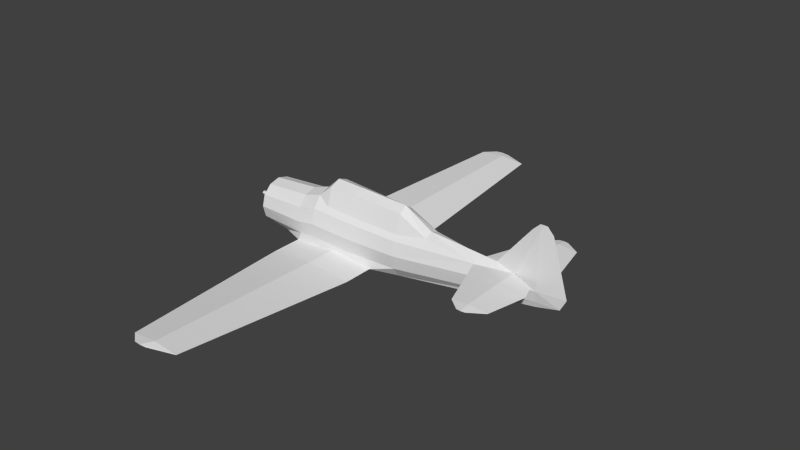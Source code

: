# Source: at6_m.blend  (saved by Blender 2.69.0; exported with 4.5.12 LTS)
import bpy
from mathutils import Matrix  # noqa: F401  (used for matrix-valued properties, if any)

bpy.ops.wm.read_factory_settings(use_empty=True)
scene = bpy.context.scene
scene.name = 'Scene'

# ---- collections
col_collection_1 = bpy.data.collections.new('Collection 1'); scene.collection.children.link(col_collection_1)

# ---- materials (node trees are filled in below, after node groups)
mat_material_texture = bpy.data.materials.new('Material Texture')
mat_material_texture.alpha_threshold = 0.0
mat_material_texture.use_transparent_shadow = False
mat_material_texture.roughness = 0.5
mat_material_texture.line_color = (0.0, 0.0, 0.0, 1.0)

# ---- material node trees

# ---- world
world_world = bpy.data.worlds.new('World'); scene.world = world_world
world_world.color = (0.05088, 0.05088, 0.05088)
world_world.use_sun_shadow = False
world_world.sun_shadow_jitter_overblur = 0.0
world_world.cycles.sampling_method = 'MANUAL'
world_world.cycles.sample_map_resolution = 256

# ---- meshes
me_cylinder_002 = bpy.data.meshes.new('Cylinder.002')
me_cylinder_002.from_pydata([(5.5, 0.09123, 0.24), (5.5, 0.04135, -0.05), (5.5, 0.02303, 1.64), (5.3, -1.139e-16, 1.64), (5.661, -1.243e-16, 1.81), (5.57, 0.007972, 1.81), (5.481, -1.243e-16, 1.81), (5.5, 0.0, -0.19), (6.086, -1.041e-17, -0.05), (6.239, -2.817e-17, 0.24), (5.82, -1.139e-16, 1.64), (5.5, -0.09123, 0.24), (5.5, -0.04135, -0.05), (5.5, -0.02303, 1.64), (5.57, -0.007972, 1.81), (5.03, 1.96, 0.41), (4.93, 1.96, 0.4003), (4.93, 1.96, 0.4197), (5.03, -1.96, 0.41), (4.93, -1.96, 0.4003), (4.93, -1.96, 0.4197), (5.494, 0.26, 0.41), (4.928, 0.08021, 0.4724), (5.646, 0.68, 0.41), (4.93, 0.68, 0.4773), (5.419, 1.71, 0.41), (4.93, 1.71, 0.4507), (5.494, -0.26, 0.41), (4.928, -0.08021, 0.4724), (5.646, -0.68, 0.41), (4.93, -0.68, 0.4773), (5.419, -1.71, 0.41), (4.93, -1.71, 0.4507), (4.93, 0.1327, 0.3431), (4.93, 0.68, 0.3427), (4.93, 1.71, 0.3693), (4.93, -0.1327, 0.3431), (4.93, -0.68, 0.3427), (4.93, -1.71, 0.3693), (1.18, 1.32, -0.58), (0.9429, 6.156, -0.2164), (1.18, -1.32, -0.58), (0.9429, -6.156, -0.2164), (-0.57, 0.31, 0.7455), (-0.22, 0.2617, 1.067), (1.86, 0.2117, 0.9648), (0.495, 0.2492, 1.032), (-0.22, 0.4235, 0.5828), (0.495, 0.4064, 0.5493), (1.86, 0.3552, 0.4918), (2.61, 0.225, 0.5929), (2.61, 2.666e-07, 0.68), (-0.57, -0.31, 0.7455), (-0.22, -0.2617, 1.067), (0.495, 3.636e-07, 1.155), (1.86, -0.2117, 0.9648), (1.86, 3.071e-07, 1.11), (0.495, -0.2492, 1.032), (-0.22, -0.4235, 0.5828), (0.495, -0.4064, 0.5493), (1.86, -0.3552, 0.4918), (4.432, -1.361e-07, 0.56), (1.18, 0.53, -0.58), (-0.007419, 0.53, -0.7189), (-1.17, 0.53, -0.58), (-0.007419, 1.32, -0.6841), (-1.17, 1.32, -0.58), (0.281, 6.156, -0.2744), (-0.3671, 6.156, -0.2164), (0.3158, 6.386, -0.1991), (0.1188, 6.386, -0.2164), (-0.07419, 6.386, -0.1991), (0.2687, -6.386, -0.1991), (0.1188, -6.386, -0.2164), (0.1188, -6.386, -0.1818), (-0.07419, -6.386, -0.1991), (0.1188, 6.386, -0.1818), (1.18, -0.53, -0.58), (-0.007419, -0.53, -0.7189), (-1.17, -0.53, -0.58), (-0.007419, -1.32, -0.6841), (-1.17, -1.32, -0.58), (0.281, -6.156, -0.2744), (-0.3671, -6.156, -0.2164), (-0.007419, 1.32, -0.4759), (0.281, 6.156, -0.1583), (-0.007419, -1.32, -0.4759), (0.281, -6.156, -0.1583), (-2.42, 0.45, -7.947e-09), (-2.42, 0.3897, -0.225), (-2.42, 0.225, -0.3897), (-2.42, 0.225, 0.3897), (-2.42, 0.3897, 0.225), (-2.31, 0.511, -0.295), (-2.31, 0.295, -0.511), (-2.31, 0.295, 0.511), (-2.31, 0.511, 0.295), (-2.31, 0.59, 3.364e-08), (-1.05, 0.5369, -0.35), (-1.71, 0.33, -0.5716), (-1.05, 0.31, 0.6062), (-1.05, 0.5369, 0.35), (-1.05, 0.62, 9.784e-08), (0.495, 0.595, 0.02), (0.495, 0.5153, -0.3675), (0.495, 0.5153, 0.4075), (-0.57, 0.5369, -0.32), (-0.57, 0.5369, 0.46), (-0.57, 0.62, 0.07), (1.86, 0.52, 1.699e-07), (1.86, 0.4503, -0.36), (1.86, 0.26, -0.6235), (1.86, 0.4503, 0.36), (3.952, 0.2015, 0.4091), (-0.007419, 0.53, -0.4759), (-2.42, -0.45, -7.947e-09), (-2.42, -0.3897, -0.225), (-2.42, -0.225, -0.3897), (-2.42, 6.507e-09, -0.45), (-2.42, 3.57e-07, 0.45), (-2.42, -0.225, 0.3897), (-2.42, -0.3897, 0.225), (-2.31, -0.511, -0.295), (-2.31, -0.295, -0.511), (-2.31, -4.629e-08, -0.59), (-2.31, 4.132e-07, 0.59), (-2.31, -0.295, 0.511), (-2.31, -0.511, 0.295), (-2.31, -0.59, 3.364e-08), (-1.05, -0.5369, -0.35), (-1.71, -0.33, -0.5716), (-1.05, 4.014e-07, 0.7), (-1.05, -0.31, 0.6062), (-1.05, -0.5369, 0.35), (-1.05, -0.62, 9.784e-08), (0.495, -0.595, 0.02), (0.495, -0.5153, -0.3675), (1.86, -9.789e-08, -0.72), (0.495, -0.5153, 0.4075), (-1.71, -4.954e-08, -0.66), (-0.57, -0.5369, -0.32), (-0.57, 3.904e-07, 0.85), (-0.57, -0.5369, 0.46), (-0.57, -0.62, 0.07), (1.86, -0.52, 1.699e-07), (1.86, -0.4503, -0.36), (1.86, -0.26, -0.6235), (1.86, -0.4503, 0.36), (2.61, -0.225, 0.5929), (3.952, -0.2015, 0.4091), (-0.007419, -0.53, -0.4759), (4.81, 1.96, 0.41), (4.81, -1.96, 0.41), (4.126, 0.68, 0.41), (4.499, 1.71, 0.41), (4.126, -0.68, 0.41), (4.499, -1.71, 0.41), (-0.22, 3.849e-07, 1.17), (-2.88, 0.05, -8.941e-08), (-2.42, 0.05, -7.451e-08), (-2.88, 0.025, -0.0433), (-2.42, 0.025, -0.0433), (-2.88, -0.025, -0.0433), (-2.42, -0.025, -0.0433), (-2.88, -0.05, -1.043e-07), (-2.42, -0.05, -8.941e-08), (-2.88, -0.025, 0.0433), (-2.42, -0.025, 0.0433), (-2.88, 0.025, 0.0433), (-2.42, 0.025, 0.0433)], [], [(10, 9, 0), (9, 8, 0), (2, 10, 0), (10, 5, 4), (10, 2, 5), (2, 3, 5), (5, 3, 6), (7, 1, 8), (8, 1, 0), (24, 21, 23), (30, 29, 27), (63, 64, 65), (65, 64, 66), (41, 82, 80), (67, 68, 70), (70, 68, 71), (62, 65, 39), (68, 76, 71), (78, 80, 79), (80, 81, 79), (86, 41, 77), (85, 40, 76), (88, 97, 93, 89), (89, 93, 94, 90), (90, 94, 124, 118), (119, 125, 95, 91), (92, 96, 97, 88), (91, 95, 96, 92), (97, 102, 98, 93), (93, 98, 99, 94), (125, 131, 100, 95), (96, 101, 102, 97), (95, 100, 101, 96), (103, 109, 110, 104), (105, 112, 109, 103), (109, 0, 1), (110, 109, 1), (94, 99, 139, 124), (104, 62, 114), (102, 108, 106, 98), (115, 116, 122, 128), (116, 117, 123, 122), (117, 118, 124, 123), (119, 120, 126, 125), (121, 115, 128, 127), (120, 121, 127, 126), (128, 122, 129, 134), (122, 123, 130, 129), (125, 126, 132, 131), (127, 128, 134, 133), (126, 127, 133, 132), (47, 48, 105), (142, 138, 58), (135, 136, 145, 144), (47, 105, 107), (138, 135, 144, 147), (144, 12, 11), (149, 144, 11, 36), (123, 124, 139, 130), (142, 143, 135, 138), (59, 60, 55, 57), (34, 113, 153), (158, 159, 161, 160), (160, 161, 163, 162), (162, 163, 165, 164), (164, 165, 167, 166), (168, 169, 159, 158), (166, 167, 169, 168), (10, 11, 9), (9, 11, 8), (13, 11, 10), (10, 14, 13), (14, 6, 3), (61, 149, 28), (7, 8, 12), (8, 11, 12), (28, 13, 61), (16, 154, 151), (156, 152, 20), (18, 20, 19), (19, 20, 152), (35, 153, 154), (21, 34, 23), (153, 26, 154), (154, 17, 151), (25, 16, 15), (27, 29, 37), (98, 64, 99), (107, 105, 103, 108), (48, 49, 112, 105), (2, 61, 3), (66, 84, 85), (39, 67, 40), (40, 70, 69), (40, 67, 70), (143, 140, 136, 135), (41, 42, 82), (77, 41, 80), (114, 62, 84), (73, 75, 83), (66, 85, 68), (76, 40, 69), (68, 85, 76), (67, 66, 68), (65, 66, 67), (84, 39, 85), (79, 81, 86), (140, 79, 150), (42, 72, 73), (83, 75, 74), (137, 139, 63), (80, 82, 81), (139, 79, 130), (42, 73, 82), (84, 62, 39), (137, 63, 62), (79, 86, 150), (110, 111, 62), (104, 110, 62), (137, 78, 139), (37, 155, 149), (22, 0, 33), (98, 106, 64), (110, 1, 111), (147, 144, 149), (146, 77, 137), (77, 80, 78), (58, 138, 59), (145, 77, 146), (87, 42, 41), (81, 83, 87), (136, 77, 145), (83, 74, 87), (78, 79, 139), (82, 83, 81), (87, 74, 42), (111, 1, 7, 137), (82, 73, 83), (101, 107, 108, 102), (133, 134, 143, 142), (134, 129, 140, 143), (149, 30, 28), (88, 89, 90, 118, 119, 91, 92), (115, 121, 120, 119, 118, 117, 116), (33, 21, 22), (13, 3, 61), (28, 36, 11), (10, 4, 14), (36, 28, 27), (26, 25, 17), (155, 32, 30), (23, 35, 25), (17, 16, 151), (15, 16, 17), (31, 18, 19), (60, 147, 148), (148, 147, 149), (113, 22, 24), (113, 24, 153), (51, 148, 149, 61), (51, 61, 113, 50), (28, 11, 13), (22, 61, 2), (149, 155, 30), (24, 23, 26), (153, 24, 26), (37, 38, 155), (22, 2, 0), (50, 113, 112), (35, 154, 16), (61, 22, 113), (154, 26, 17), (30, 32, 29), (28, 30, 27), (22, 21, 24), (25, 35, 16), (4, 5, 6, 14), (26, 23, 25), (20, 18, 31), (36, 37, 149), (33, 113, 34), (132, 133, 142, 52), (32, 20, 31), (32, 31, 29), (29, 38, 37), (38, 156, 155), (23, 34, 35), (156, 20, 32), (19, 152, 156), (31, 19, 38), (17, 25, 15), (27, 37, 36), (155, 156, 32), (21, 33, 34), (29, 31, 38), (145, 12, 144), (34, 153, 35), (146, 137, 7, 12), (45, 50, 49), (129, 130, 79), (54, 56, 45, 46), (44, 46, 48, 47), (141, 52, 53, 157), (131, 141, 43, 100), (46, 45, 49, 48), (43, 44, 47), (131, 132, 52, 141), (157, 53, 57, 54), (157, 54, 46, 44), (52, 58, 53), (141, 157, 44, 43), (112, 113, 109), (54, 57, 55, 56), (55, 60, 148), (108, 103, 104, 106), (158, 160, 162, 164, 166, 168), (145, 146, 12), (56, 55, 148, 51), (49, 50, 112), (113, 33, 0, 109), (56, 51, 50, 45), (59, 138, 147, 60), (13, 14, 3), (38, 19, 156), (129, 79, 140), (43, 47, 107), (52, 142, 58), (150, 86, 77), (81, 87, 86), (74, 72, 42), (72, 74, 75, 73), (85, 39, 40), (86, 87, 41), (69, 70, 71, 76), (39, 65, 67), (62, 63, 65), (111, 137, 62), (63, 139, 64), (139, 99, 64), (64, 114, 84), (100, 43, 107, 101), (64, 106, 114), (64, 84, 66), (137, 77, 78), (106, 104, 114), (58, 59, 57, 53), (136, 150, 77), (136, 140, 150)])
_uv = me_cylinder_002.uv_layers.new(name='UVMap')
_uv.uv.foreach_set('vector', [0.3321, 0.7409, 0.3018, 0.6396, 0.3552, 0.6396, 0.3018, 0.6396, 0.3128, 0.6186, 0.3552, 0.6396, 0.3552, 0.7409, 0.3321, 0.7409, 0.3552, 0.6396, 0.3321, 0.7409, 0.3502, 0.7532, 0.3436, 0.7532, 0.3321, 0.7409, 0.3552, 0.7409, 0.3502, 0.7532, 0.3552, 0.7409, 0.3697, 0.7409, 0.3502, 0.7532, 0.3502, 0.7532, 0.3697, 0.7409, 0.3566, 0.7532, 0.3552, 0.6084, 0.3552, 0.6186, 0.3128, 0.6186, 0.3128, 0.6186, 0.3552, 0.6186, 0.3552, 0.6396, 0.2933, 0.4597, 0.2629, 0.4188, 0.2933, 0.4078, 0.1949, 0.4597, 0.1949, 0.4078, 0.2253, 0.4188, 0.489, 0.09661, 0.489, 0.1808, 0.4318, 0.09661, 0.4318, 0.09661, 0.489, 0.1808, 0.4318, 0.1808, 0.6229, 0.01063, 0.9731, 0.07573, 0.6229, 0.09661, 0.08159, 0.07573, 0.08159, 0.1227, 0.06499, 0.08747, 0.06499, 0.08747, 0.08159, 0.1227, 0.06499, 0.1014, 0.489, 0.01063, 0.4318, 0.09661, 0.4318, 0.01063, 0.9736, 0.3311, 0.9902, 0.2959, 0.9902, 0.3099, 0.5657, 0.09661, 0.6229, 0.09661, 0.5657, 0.1808, 0.6229, 0.09661, 0.6229, 0.1808, 0.5657, 0.1808, 0.4322, 0.3051, 0.4322, 0.2191, 0.4894, 0.2191, 0.9736, 0.2842, 0.9736, 0.2363, 0.9902, 0.2959, 0.9287, 0.6222, 0.9207, 0.6222, 0.9207, 0.6008, 0.9287, 0.6059, 0.9287, 0.6059, 0.9207, 0.6008, 0.9207, 0.5852, 0.9287, 0.594, 0.9287, 0.594, 0.9207, 0.5852, 0.9207, 0.5795, 0.9287, 0.5896, 0.9287, 0.6548, 0.9207, 0.6649, 0.9207, 0.6592, 0.9287, 0.6504, 0.9287, 0.6385, 0.9207, 0.6435, 0.9207, 0.6222, 0.9287, 0.6222, 0.9287, 0.6504, 0.9207, 0.6592, 0.9207, 0.6435, 0.9287, 0.6385, 0.9207, 0.6222, 0.8295, 0.6222, 0.8295, 0.5968, 0.9207, 0.6008, 0.9207, 0.6008, 0.8295, 0.5968, 0.8773, 0.5808, 0.9207, 0.5852, 0.9207, 0.6649, 0.8295, 0.6729, 0.8295, 0.6661, 0.9207, 0.6592, 0.9207, 0.6435, 0.8295, 0.6475, 0.8295, 0.6222, 0.9207, 0.6222, 0.9207, 0.6592, 0.8295, 0.6661, 0.8295, 0.6475, 0.9207, 0.6435, 0.7176, 0.6236, 0.6188, 0.6222, 0.6188, 0.5961, 0.7176, 0.5956, 0.7176, 0.6517, 0.6188, 0.6483, 0.6188, 0.6222, 0.7176, 0.6236, 0.6188, 0.6222, 0.3552, 0.6396, 0.3552, 0.6186, 0.6188, 0.5961, 0.6188, 0.6222, 0.3552, 0.6186, 0.9207, 0.5852, 0.8773, 0.5808, 0.8773, 0.5744, 0.9207, 0.5795, 0.7176, 0.5956, 0.668, 0.5802, 0.754, 0.5877, 0.8295, 0.6222, 0.7948, 0.6273, 0.7948, 0.599, 0.8295, 0.5968, 0.3549, 0.8525, 0.3549, 0.8363, 0.3628, 0.8312, 0.3628, 0.8525, 0.3549, 0.8363, 0.3549, 0.8243, 0.3628, 0.8155, 0.3628, 0.8312, 0.3549, 0.8243, 0.3549, 0.82, 0.3628, 0.8098, 0.3628, 0.8155, 0.3549, 0.8851, 0.3549, 0.8808, 0.3628, 0.8895, 0.3628, 0.8953, 0.3549, 0.8688, 0.3549, 0.8525, 0.3628, 0.8525, 0.3628, 0.8739, 0.3549, 0.8808, 0.3549, 0.8688, 0.3628, 0.8739, 0.3628, 0.8895, 0.3628, 0.8525, 0.3628, 0.8312, 0.4541, 0.8272, 0.4541, 0.8525, 0.3628, 0.8312, 0.3628, 0.8155, 0.4063, 0.8112, 0.4541, 0.8272, 0.3628, 0.8953, 0.3628, 0.8895, 0.4541, 0.8964, 0.4541, 0.9032, 0.3628, 0.8739, 0.3628, 0.8525, 0.4541, 0.8525, 0.4541, 0.8779, 0.3628, 0.8895, 0.3628, 0.8739, 0.4541, 0.8779, 0.4541, 0.8964, 0.7694, 0.6644, 0.7176, 0.662, 0.7176, 0.6517, 0.4888, 0.8858, 0.5659, 0.882, 0.5142, 0.8947, 0.5659, 0.854, 0.5659, 0.8259, 0.6648, 0.8265, 0.6648, 0.8525, 0.7694, 0.6644, 0.7176, 0.6517, 0.7948, 0.6555, 0.5659, 0.882, 0.5659, 0.854, 0.6648, 0.8525, 0.6648, 0.8786, 0.6648, 0.8525, 0.9283, 0.8489, 0.9283, 0.8699, 0.8162, 0.8822, 0.6648, 0.8525, 0.9283, 0.8699, 0.887, 0.8774, 0.3628, 0.8155, 0.3628, 0.8098, 0.4063, 0.8048, 0.4063, 0.8112, 0.4888, 0.8858, 0.4888, 0.8576, 0.5659, 0.854, 0.5659, 0.882, 0.08558, 0.7039, 0.1844, 0.6998, 0.1844, 0.734, 0.08558, 0.7389, 0.7618, 0.4591, 0.7964, 0.5299, 0.7618, 0.5173, 0.7534, 0.975, 0.7867, 0.975, 0.7867, 0.9718, 0.7534, 0.9718, 0.7534, 0.9718, 0.7867, 0.9718, 0.7867, 0.9718, 0.7534, 0.9718, 0.7534, 0.9718, 0.7867, 0.9718, 0.7867, 0.975, 0.7534, 0.975, 0.7534, 0.975, 0.7867, 0.975, 0.7867, 0.9781, 0.7534, 0.9781, 0.7534, 0.9781, 0.7867, 0.9781, 0.7867, 0.975, 0.7534, 0.975, 0.7534, 0.9781, 0.7867, 0.9781, 0.7867, 0.9781, 0.7534, 0.9781, 0.9515, 0.9713, 0.9283, 0.8699, 0.9818, 0.8699, 0.9818, 0.8699, 0.9283, 0.8699, 0.9708, 0.8489, 0.9283, 0.9713, 0.9283, 0.8699, 0.9515, 0.9713, 0.9515, 0.9713, 0.9334, 0.9836, 0.9283, 0.9713, 0.9334, 0.9836, 0.9269, 0.9836, 0.9138, 0.9713, 0.851, 0.8931, 0.8162, 0.8822, 0.8869, 0.8867, 0.9283, 0.8388, 0.9708, 0.8489, 0.9283, 0.8489, 0.9708, 0.8489, 0.9283, 0.8699, 0.9283, 0.8489, 0.8869, 0.8867, 0.9283, 0.9713, 0.851, 0.8931, 0.6691, 0.4591, 0.6872, 0.4904, 0.6691, 0.4678, 0.1203, 0.4909, 0.1022, 0.4684, 0.1022, 0.4597, 0.1022, 0.4524, 0.1022, 0.4597, 0.1022, 0.4597, 0.1022, 0.4597, 0.1022, 0.4597, 0.1022, 0.4684, 0.6872, 0.4591, 0.7618, 0.5173, 0.6872, 0.4904, 0.7922, 0.4183, 0.7618, 0.4591, 0.7618, 0.4073, 0.2933, 0.5179, 0.3679, 0.4597, 0.3679, 0.4909, 0.3679, 0.4909, 0.386, 0.4597, 0.386, 0.4684, 0.6872, 0.4237, 0.6691, 0.4591, 0.6691, 0.4519, 0.8299, 0.4183, 0.8603, 0.4073, 0.8603, 0.4591, 0.8295, 0.5968, 0.8382, 0.5802, 0.8773, 0.5808, 0.7948, 0.6555, 0.7176, 0.6517, 0.7176, 0.6236, 0.7948, 0.6273, 0.7176, 0.662, 0.6188, 0.6578, 0.6188, 0.6483, 0.7176, 0.6517, 0.3552, 0.7409, 0.4325, 0.6627, 0.3697, 0.7409, 0.6234, 0.3892, 0.6234, 0.3051, 0.9736, 0.2842, 0.4318, 0.01063, 0.08159, 0.07573, 0.08159, 0.0278, 0.08159, 0.0278, 0.06499, 0.08747, 0.06499, 0.0732, 0.08159, 0.0278, 0.08159, 0.07573, 0.06499, 0.08747, 0.4888, 0.8576, 0.4888, 0.8294, 0.5659, 0.8259, 0.5659, 0.854, 0.6229, 0.01063, 0.9731, 0.0278, 0.9731, 0.07573, 0.5657, 0.01063, 0.6229, 0.01063, 0.6229, 0.09661, 0.5662, 0.3051, 0.5662, 0.2191, 0.6234, 0.3051, 0.9897, 0.08747, 0.9897, 0.1014, 0.9731, 0.1227, 0.6234, 0.3892, 0.9736, 0.2842, 0.9736, 0.3311, 0.9902, 0.2959, 0.9736, 0.2363, 0.9902, 0.2817, 0.9736, 0.3311, 0.9736, 0.2842, 0.9902, 0.2959, 0.08159, 0.07573, 0.4318, 0.1808, 0.08159, 0.1227, 0.4318, 0.09661, 0.4318, 0.1808, 0.08159, 0.07573, 0.6234, 0.3051, 0.6234, 0.2191, 0.9736, 0.2842, 0.4894, 0.3892, 0.4322, 0.3892, 0.4322, 0.3051, 0.4888, 0.8294, 0.4454, 0.8105, 0.5295, 0.8181, 0.9731, 0.0278, 0.9897, 0.07662, 0.9897, 0.08747, 0.08203, 0.3311, 0.06542, 0.3099, 0.06542, 0.2959, 0.6188, 0.5701, 0.8773, 0.5744, 0.754, 0.5701, 0.6229, 0.09661, 0.9731, 0.07573, 0.6229, 0.1808, 0.4063, 0.8048, 0.4454, 0.8105, 0.4063, 0.8112, 0.9731, 0.0278, 0.9897, 0.08747, 0.9731, 0.07573, 0.6234, 0.3051, 0.5662, 0.2191, 0.6234, 0.2191, 0.6188, 0.5701, 0.754, 0.5701, 0.668, 0.5802, 0.4894, 0.3892, 0.4322, 0.3051, 0.4894, 0.3051, 0.6188, 0.5961, 0.6188, 0.577, 0.668, 0.5802, 0.7176, 0.5956, 0.6188, 0.5961, 0.668, 0.5802, 0.6648, 0.8004, 0.5295, 0.8005, 0.4063, 0.8048, 0.8603, 0.4591, 0.8603, 0.5173, 0.8256, 0.5299, 0.3966, 0.6564, 0.3552, 0.6396, 0.3965, 0.647, 0.8295, 0.5968, 0.7948, 0.599, 0.8382, 0.5802, 0.6188, 0.5961, 0.3552, 0.6186, 0.6188, 0.577, 0.6648, 0.8786, 0.6648, 0.8525, 0.8162, 0.8822, 0.6648, 0.8074, 0.6155, 0.8105, 0.6648, 0.8004, 0.5657, 0.01063, 0.6229, 0.09661, 0.5657, 0.09661, 0.5142, 0.8947, 0.5659, 0.882, 0.5659, 0.8923, 0.6648, 0.8265, 0.6155, 0.8105, 0.6648, 0.8074, 0.08203, 0.2842, 0.08203, 0.2363, 0.4322, 0.2191, 0.4322, 0.3892, 0.08203, 0.3311, 0.08203, 0.2842, 0.5659, 0.8259, 0.6155, 0.8105, 0.6648, 0.8265, 0.08203, 0.3311, 0.06542, 0.2959, 0.08203, 0.2842, 0.5295, 0.8005, 0.4454, 0.8105, 0.4063, 0.8048, 0.9731, 0.07573, 0.9731, 0.1227, 0.6229, 0.1808, 0.08203, 0.2842, 0.06542, 0.2959, 0.08203, 0.2363, 0.6188, 0.577, 0.3552, 0.6186, 0.3552, 0.6084, 0.6188, 0.5701, 0.9731, 0.07573, 0.9897, 0.08747, 0.9731, 0.1227, 0.8295, 0.6475, 0.7948, 0.6555, 0.7948, 0.6273, 0.8295, 0.6222, 0.4541, 0.8779, 0.4541, 0.8525, 0.4888, 0.8576, 0.4888, 0.8858, 0.4541, 0.8525, 0.4541, 0.8272, 0.4888, 0.8294, 0.4888, 0.8576, 0.2295, 0.5305, 0.1949, 0.4597, 0.2383, 0.4598, 0.8072, 0.7505, 0.8116, 0.7342, 0.8235, 0.7222, 0.8398, 0.7179, 0.8398, 0.783, 0.8235, 0.7787, 0.8116, 0.7667, 0.8724, 0.7505, 0.868, 0.7667, 0.8561, 0.7787, 0.8398, 0.783, 0.8398, 0.7179, 0.8561, 0.7222, 0.868, 0.7342, 0.8014, 0.4592, 0.7922, 0.4183, 0.8052, 0.4593, 0.9283, 0.9713, 0.9138, 0.9713, 0.851, 0.8931, 0.8869, 0.8867, 0.887, 0.8774, 0.9283, 0.8699, 0.9515, 0.9713, 0.94, 0.9836, 0.9334, 0.9836, 0.8206, 0.4592, 0.8168, 0.4593, 0.8299, 0.4183, 0.3679, 0.4597, 0.3679, 0.4243, 0.386, 0.4597, 0.1949, 0.5179, 0.1203, 0.4597, 0.1949, 0.4597, 0.7618, 0.4073, 0.6872, 0.4591, 0.6872, 0.4237, 0.386, 0.4597, 0.386, 0.4597, 0.386, 0.4684, 0.386, 0.4524, 0.386, 0.4597, 0.386, 0.4597, 0.9348, 0.4237, 0.9529, 0.4519, 0.9529, 0.4591, 0.6648, 0.8881, 0.6648, 0.8786, 0.7191, 0.8955, 0.7191, 0.8955, 0.6648, 0.8786, 0.8162, 0.8822, 0.2587, 0.5305, 0.2499, 0.4598, 0.2933, 0.4597, 0.2587, 0.5305, 0.2933, 0.4597, 0.2933, 0.5179, 0.7191, 0.9018, 0.7191, 0.8955, 0.8162, 0.8822, 0.851, 0.8931, 0.5645, 0.6714, 0.4325, 0.6627, 0.4673, 0.6518, 0.5645, 0.6651, 0.8869, 0.8867, 0.9283, 0.8699, 0.9283, 0.9713, 0.3966, 0.6564, 0.4325, 0.6627, 0.3552, 0.7409, 0.2295, 0.5305, 0.1949, 0.5179, 0.1949, 0.4597, 0.2933, 0.4597, 0.2933, 0.4078, 0.3679, 0.4597, 0.2933, 0.5179, 0.2933, 0.4597, 0.3679, 0.4597, 0.8603, 0.4591, 0.9348, 0.4591, 0.8603, 0.5173, 0.3966, 0.6564, 0.3552, 0.7409, 0.3552, 0.6396, 0.5645, 0.6651, 0.4673, 0.6518, 0.6188, 0.6483, 0.6872, 0.4591, 0.6872, 0.4904, 0.6691, 0.4591, 0.4325, 0.6627, 0.3966, 0.6564, 0.4673, 0.6518, 0.3679, 0.4909, 0.3679, 0.4597, 0.386, 0.4597, 0.1949, 0.4597, 0.1203, 0.4597, 0.1949, 0.4078, 0.2383, 0.4598, 0.1949, 0.4597, 0.2253, 0.4188, 0.2499, 0.4598, 0.2629, 0.4188, 0.2933, 0.4597, 0.6872, 0.4237, 0.6872, 0.4591, 0.6691, 0.4591, 0.94, 0.9836, 0.9334, 0.9836, 0.9269, 0.9836, 0.9334, 0.9836, 0.3679, 0.4597, 0.2933, 0.4078, 0.3679, 0.4243, 0.1022, 0.4597, 0.1022, 0.4524, 0.1203, 0.4243, 0.8206, 0.4592, 0.8603, 0.4591, 0.8256, 0.5299, 0.8014, 0.4592, 0.7964, 0.5299, 0.7618, 0.4591, 0.4541, 0.8964, 0.4541, 0.8779, 0.4888, 0.8858, 0.4888, 0.9065, 0.1203, 0.4597, 0.1022, 0.4597, 0.1203, 0.4243, 0.1203, 0.4597, 0.1203, 0.4243, 0.1949, 0.4078, 0.8603, 0.4073, 0.9348, 0.4591, 0.8603, 0.4591, 0.9348, 0.4591, 0.9348, 0.4904, 0.8603, 0.5173, 0.7618, 0.4073, 0.7618, 0.4591, 0.6872, 0.4591, 0.1203, 0.4909, 0.1022, 0.4597, 0.1203, 0.4597, 0.9529, 0.4591, 0.9529, 0.4678, 0.9348, 0.4904, 0.9348, 0.4237, 0.9529, 0.4591, 0.9348, 0.4591, 0.386, 0.4597, 0.3679, 0.4243, 0.386, 0.4524, 0.8299, 0.4183, 0.8603, 0.4591, 0.8206, 0.4592, 0.1949, 0.5179, 0.1203, 0.4909, 0.1203, 0.4597, 0.7922, 0.4183, 0.8014, 0.4592, 0.7618, 0.4591, 0.8603, 0.4073, 0.9348, 0.4237, 0.9348, 0.4591, 0.6648, 0.8265, 0.9283, 0.8489, 0.6648, 0.8525, 0.7618, 0.4591, 0.7618, 0.5173, 0.6872, 0.4591, 0.6648, 0.8074, 0.6648, 0.8004, 0.9283, 0.8388, 0.9283, 0.8489, 0.1844, 0.734, 0.2387, 0.7071, 0.1844, 0.6998, 0.4541, 0.8272, 0.4063, 0.8112, 0.4454, 0.8105, 0.08558, 0.7478, 0.1844, 0.7445, 0.1844, 0.734, 0.08558, 0.7389, 0.03381, 0.7414, 0.08558, 0.7389, 0.08558, 0.7039, 0.03381, 0.7063, 0.008463, 0.7257, 0.008463, 0.7181, 0.03381, 0.7414, 0.03381, 0.7489, 0.8295, 0.6729, 0.7948, 0.6837, 0.7948, 0.6762, 0.8295, 0.6661, 0.08558, 0.7389, 0.1844, 0.734, 0.1844, 0.6998, 0.08558, 0.7039, 0.008463, 0.7181, 0.03381, 0.7414, 0.03381, 0.7063, 0.4541, 0.9032, 0.4541, 0.8964, 0.4888, 0.9065, 0.4888, 0.9141, 0.03381, 0.7489, 0.03381, 0.7414, 0.08558, 0.7389, 0.08558, 0.7478, 0.03381, 0.7489, 0.08558, 0.7478, 0.08558, 0.7389, 0.03381, 0.7414, 0.008463, 0.7181, 0.03381, 0.7063, 0.03381, 0.7414, 0.008463, 0.7257, 0.03381, 0.7489, 0.03381, 0.7414, 0.008463, 0.7181, 0.6188, 0.6483, 0.4673, 0.6518, 0.6188, 0.6222, 0.08558, 0.7478, 0.08558, 0.7389, 0.1844, 0.734, 0.1844, 0.7445, 0.1844, 0.734, 0.1844, 0.6998, 0.2387, 0.7071, 0.7948, 0.6273, 0.7176, 0.6236, 0.7176, 0.5956, 0.7948, 0.599, 0.7534, 0.975, 0.7534, 0.9718, 0.7534, 0.9718, 0.7534, 0.975, 0.7534, 0.9781, 0.7534, 0.9781, 0.6648, 0.8265, 0.6648, 0.8074, 0.9283, 0.8489, 0.1844, 0.7445, 0.1844, 0.734, 0.2387, 0.7071, 0.2387, 0.7134, 0.6188, 0.6578, 0.5645, 0.6651, 0.6188, 0.6483, 0.4673, 0.6518, 0.3965, 0.647, 0.3552, 0.6396, 0.6188, 0.6222, 0.1844, 0.7445, 0.2387, 0.7134, 0.2387, 0.7071, 0.1844, 0.734, 0.5659, 0.8923, 0.5659, 0.882, 0.6648, 0.8786, 0.6648, 0.8881, 0.9283, 0.9713, 0.9334, 0.9836, 0.9138, 0.9713, 0.9348, 0.4591, 0.9529, 0.4591, 0.9348, 0.4904, 0.4541, 0.8272, 0.4454, 0.8105, 0.4888, 0.8294, 0.7948, 0.6762, 0.7694, 0.6644, 0.7948, 0.6555, 0.4888, 0.9065, 0.4888, 0.8858, 0.5142, 0.8947, 0.4894, 0.3051, 0.4322, 0.3051, 0.4894, 0.2191, 0.4322, 0.3892, 0.08203, 0.2842, 0.4322, 0.3051, 0.06542, 0.2959, 0.06542, 0.2851, 0.08203, 0.2363, 0.06542, 0.2851, 0.06542, 0.2959, 0.06542, 0.3099, 0.06542, 0.2959, 0.9736, 0.2842, 0.6234, 0.2191, 0.9736, 0.2363, 0.4322, 0.3051, 0.08203, 0.2842, 0.4322, 0.2191, 0.9902, 0.2817, 0.9902, 0.2959, 0.9902, 0.3099, 0.9902, 0.2959, 0.4318, 0.01063, 0.4318, 0.09661, 0.08159, 0.07573, 0.489, 0.01063, 0.489, 0.09661, 0.4318, 0.09661, 0.6188, 0.577, 0.6188, 0.5701, 0.668, 0.5802, 0.754, 0.5701, 0.8773, 0.5744, 0.8382, 0.5802, 0.8773, 0.5744, 0.8773, 0.5808, 0.8382, 0.5802, 0.5662, 0.3892, 0.5662, 0.3051, 0.6234, 0.3051, 0.8295, 0.6661, 0.7948, 0.6762, 0.7948, 0.6555, 0.8295, 0.6475, 0.8382, 0.5802, 0.7948, 0.599, 0.754, 0.5877, 0.5662, 0.3892, 0.6234, 0.3051, 0.6234, 0.3892, 0.6648, 0.8004, 0.6155, 0.8105, 0.5295, 0.8005, 0.7948, 0.599, 0.7176, 0.5956, 0.754, 0.5877, 0.03381, 0.7063, 0.08558, 0.7039, 0.08558, 0.7389, 0.03381, 0.7414, 0.5659, 0.8259, 0.5295, 0.8181, 0.6155, 0.8105, 0.5659, 0.8259, 0.4888, 0.8294, 0.5295, 0.8181])
me_cylinder_002.materials.append(mat_material_texture)
me_cylinder_002.materials.append(None)
me_cylinder_002.use_remesh_preserve_volume = False
me_cylinder_002.use_remesh_preserve_attributes = False
me_cylinder_002.use_mirror_vertex_groups = False
me_cylinder_002.update()

# ---- objects
ob_fuselage = bpy.data.objects.new('Fuselage', me_cylinder_002)

# ---- transforms, parenting, visibility, modifiers, constraints
ob_fuselage.location = (0.0, 0.0, 0.0)
ob_fuselage.lineart.crease_threshold = 0.0

# ---- collection membership
col_collection_1.objects.link(ob_fuselage)

# ---- scene / render settings (as saved in the file)
scene.frame_start = 1; scene.frame_end = 250; scene.frame_set(1)
scene.render.engine = 'BLENDER_EEVEE_NEXT'
scene.render.image_settings.compression = 90
scene.render.resolution_percentage = 50
scene.render.dither_intensity = 0.0
scene.cycles.use_denoising = False
scene.cycles.samples = 10
scene.cycles.sampling_pattern = 'TABULATED_SOBOL'
scene.cycles.light_sampling_threshold = 0.0
scene.cycles.use_adaptive_sampling = False
scene.cycles.use_light_tree = False
scene.cycles.blur_glossy = 0.0
scene.cycles.volume_bounces = 1
scene.cycles.pixel_filter_type = 'GAUSSIAN'
scene.cycles.sample_clamp_indirect = 0.0
scene.view_settings.view_transform = 'Standard'
bpy.context.view_layer.update()

# ---- added for rendering (the .blend has no active camera and no usable light): camera, sun
cam_auto = bpy.data.cameras.new('AutoCamera')
cam_auto.lens = 50.0
cam_auto.sensor_width = 36.0
cam_auto.clip_end = 1000.0
ob_auto_camera = bpy.data.objects.new('AutoCamera', cam_auto)
scene.collection.objects.link(ob_auto_camera)
ob_auto_camera.location = (16.3859, -17.648, 12.3103)
ob_auto_camera.rotation_euler = (1.09748, -7.21219e-08, 0.694738)
scene.camera = ob_auto_camera
light_auto_sun = bpy.data.lights.new('AutoSun', 'SUN')
light_auto_sun.energy = 3.0
light_auto_sun.angle = 0.0523599
ob_auto_sun = bpy.data.objects.new('AutoSun', light_auto_sun)
scene.collection.objects.link(ob_auto_sun)
ob_auto_sun.rotation_euler = (0.872665, 0.174533, 0.523599)
bpy.context.view_layer.update()
